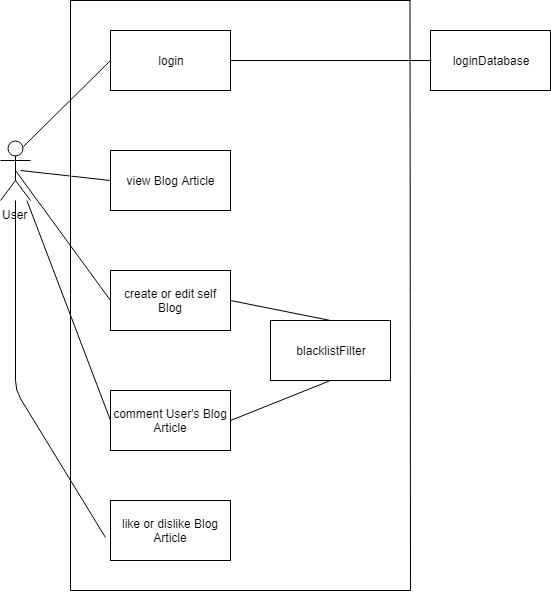

The diagram above was exported from draw.io. Its source (the exported page's mxGraphModel, read from the mxfile embedded in the PNG):
<mxGraphModel dx="1022" dy="628" grid="1" gridSize="10" guides="1" tooltips="1" connect="1" arrows="1" fold="1" page="1" pageScale="1" pageWidth="850" pageHeight="1100" math="0" shadow="0">
  <root>
    <mxCell id="0" />
    <mxCell id="1" parent="0" />
    <mxCell id="NFVzo2lVtRjLu_zaakx3-1" value="User" style="shape=umlActor;verticalLabelPosition=bottom;labelBackgroundColor=#ffffff;verticalAlign=top;html=1;outlineConnect=0;" vertex="1" parent="1">
      <mxGeometry x="50" y="230" width="30" height="60" as="geometry" />
    </mxCell>
    <mxCell id="NFVzo2lVtRjLu_zaakx3-4" value="login" style="rounded=0;whiteSpace=wrap;html=1;" vertex="1" parent="1">
      <mxGeometry x="160" y="120" width="120" height="60" as="geometry" />
    </mxCell>
    <mxCell id="NFVzo2lVtRjLu_zaakx3-5" value="create or edit self Blog" style="rounded=0;whiteSpace=wrap;html=1;" vertex="1" parent="1">
      <mxGeometry x="160" y="360" width="120" height="60" as="geometry" />
    </mxCell>
    <mxCell id="NFVzo2lVtRjLu_zaakx3-6" value="view Blog Article" style="rounded=0;whiteSpace=wrap;html=1;" vertex="1" parent="1">
      <mxGeometry x="160" y="240" width="120" height="60" as="geometry" />
    </mxCell>
    <mxCell id="NFVzo2lVtRjLu_zaakx3-7" value="comment User's Blog Article" style="rounded=0;whiteSpace=wrap;html=1;" vertex="1" parent="1">
      <mxGeometry x="160" y="480" width="120" height="60" as="geometry" />
    </mxCell>
    <mxCell id="NFVzo2lVtRjLu_zaakx3-8" value="like or dislike Blog Article" style="rounded=0;whiteSpace=wrap;html=1;" vertex="1" parent="1">
      <mxGeometry x="160" y="590" width="120" height="60" as="geometry" />
    </mxCell>
    <mxCell id="NFVzo2lVtRjLu_zaakx3-9" value="blacklistFilter" style="rounded=0;whiteSpace=wrap;html=1;" vertex="1" parent="1">
      <mxGeometry x="320" y="410" width="120" height="60" as="geometry" />
    </mxCell>
    <mxCell id="NFVzo2lVtRjLu_zaakx3-10" value="loginDatabase" style="rounded=0;whiteSpace=wrap;html=1;" vertex="1" parent="1">
      <mxGeometry x="480" y="120" width="120" height="60" as="geometry" />
    </mxCell>
    <mxCell id="NFVzo2lVtRjLu_zaakx3-11" value="" style="endArrow=none;html=1;entryX=-0.042;entryY=0.617;entryDx=0;entryDy=0;entryPerimeter=0;" edge="1" parent="1" source="NFVzo2lVtRjLu_zaakx3-1" target="NFVzo2lVtRjLu_zaakx3-8">
      <mxGeometry width="50" height="50" relative="1" as="geometry">
        <mxPoint x="40" y="480" as="sourcePoint" />
        <mxPoint x="100" y="670" as="targetPoint" />
        <Array as="points">
          <mxPoint x="65" y="480" />
        </Array>
      </mxGeometry>
    </mxCell>
    <mxCell id="NFVzo2lVtRjLu_zaakx3-12" value="" style="endArrow=none;html=1;" edge="1" parent="1" source="NFVzo2lVtRjLu_zaakx3-1">
      <mxGeometry width="50" height="50" relative="1" as="geometry">
        <mxPoint x="50" y="720" as="sourcePoint" />
        <mxPoint x="160" y="510" as="targetPoint" />
      </mxGeometry>
    </mxCell>
    <mxCell id="NFVzo2lVtRjLu_zaakx3-13" value="" style="endArrow=none;html=1;entryX=0;entryY=0.5;entryDx=0;entryDy=0;exitX=0.5;exitY=0.5;exitDx=0;exitDy=0;exitPerimeter=0;" edge="1" parent="1" source="NFVzo2lVtRjLu_zaakx3-1" target="NFVzo2lVtRjLu_zaakx3-5">
      <mxGeometry width="50" height="50" relative="1" as="geometry">
        <mxPoint x="50" y="720" as="sourcePoint" />
        <mxPoint x="100" y="670" as="targetPoint" />
      </mxGeometry>
    </mxCell>
    <mxCell id="NFVzo2lVtRjLu_zaakx3-14" value="" style="endArrow=none;html=1;entryX=0;entryY=0.5;entryDx=0;entryDy=0;" edge="1" parent="1" target="NFVzo2lVtRjLu_zaakx3-6">
      <mxGeometry width="50" height="50" relative="1" as="geometry">
        <mxPoint x="70" y="260" as="sourcePoint" />
        <mxPoint x="100" y="670" as="targetPoint" />
      </mxGeometry>
    </mxCell>
    <mxCell id="NFVzo2lVtRjLu_zaakx3-15" value="" style="endArrow=none;html=1;entryX=0.5;entryY=0;entryDx=0;entryDy=0;exitX=1;exitY=0.5;exitDx=0;exitDy=0;" edge="1" parent="1" source="NFVzo2lVtRjLu_zaakx3-5" target="NFVzo2lVtRjLu_zaakx3-9">
      <mxGeometry width="50" height="50" relative="1" as="geometry">
        <mxPoint x="50" y="720" as="sourcePoint" />
        <mxPoint x="100" y="670" as="targetPoint" />
      </mxGeometry>
    </mxCell>
    <mxCell id="NFVzo2lVtRjLu_zaakx3-16" value="" style="endArrow=none;html=1;entryX=0.5;entryY=1;entryDx=0;entryDy=0;exitX=1;exitY=0.5;exitDx=0;exitDy=0;" edge="1" parent="1" source="NFVzo2lVtRjLu_zaakx3-7" target="NFVzo2lVtRjLu_zaakx3-9">
      <mxGeometry width="50" height="50" relative="1" as="geometry">
        <mxPoint x="293" y="392" as="sourcePoint" />
        <mxPoint x="390" y="420" as="targetPoint" />
      </mxGeometry>
    </mxCell>
    <mxCell id="NFVzo2lVtRjLu_zaakx3-18" value="" style="endArrow=none;html=1;entryX=0;entryY=0.5;entryDx=0;entryDy=0;exitX=0.75;exitY=0.1;exitDx=0;exitDy=0;exitPerimeter=0;" edge="1" parent="1" source="NFVzo2lVtRjLu_zaakx3-1" target="NFVzo2lVtRjLu_zaakx3-4">
      <mxGeometry width="50" height="50" relative="1" as="geometry">
        <mxPoint x="80" y="270" as="sourcePoint" />
        <mxPoint x="170" y="280" as="targetPoint" />
      </mxGeometry>
    </mxCell>
    <mxCell id="NFVzo2lVtRjLu_zaakx3-20" value="" style="endArrow=none;html=1;exitX=1;exitY=0.5;exitDx=0;exitDy=0;" edge="1" parent="1" source="NFVzo2lVtRjLu_zaakx3-4">
      <mxGeometry width="50" height="50" relative="1" as="geometry">
        <mxPoint x="83" y="246" as="sourcePoint" />
        <mxPoint x="481" y="150" as="targetPoint" />
      </mxGeometry>
    </mxCell>
    <mxCell id="NFVzo2lVtRjLu_zaakx3-21" value="" style="endArrow=none;html=1;" edge="1" parent="1">
      <mxGeometry width="50" height="50" relative="1" as="geometry">
        <mxPoint x="120" y="680" as="sourcePoint" />
        <mxPoint x="120" y="90" as="targetPoint" />
      </mxGeometry>
    </mxCell>
    <mxCell id="NFVzo2lVtRjLu_zaakx3-22" value="" style="endArrow=none;html=1;" edge="1" parent="1">
      <mxGeometry width="50" height="50" relative="1" as="geometry">
        <mxPoint x="460" y="680" as="sourcePoint" />
        <mxPoint x="459.5" y="90" as="targetPoint" />
      </mxGeometry>
    </mxCell>
    <mxCell id="NFVzo2lVtRjLu_zaakx3-23" value="" style="endArrow=none;html=1;" edge="1" parent="1">
      <mxGeometry width="50" height="50" relative="1" as="geometry">
        <mxPoint x="120" y="680" as="sourcePoint" />
        <mxPoint x="460" y="680" as="targetPoint" />
      </mxGeometry>
    </mxCell>
    <mxCell id="NFVzo2lVtRjLu_zaakx3-24" value="" style="endArrow=none;html=1;" edge="1" parent="1">
      <mxGeometry width="50" height="50" relative="1" as="geometry">
        <mxPoint x="120" y="90" as="sourcePoint" />
        <mxPoint x="460" y="90" as="targetPoint" />
      </mxGeometry>
    </mxCell>
  </root>
</mxGraphModel>